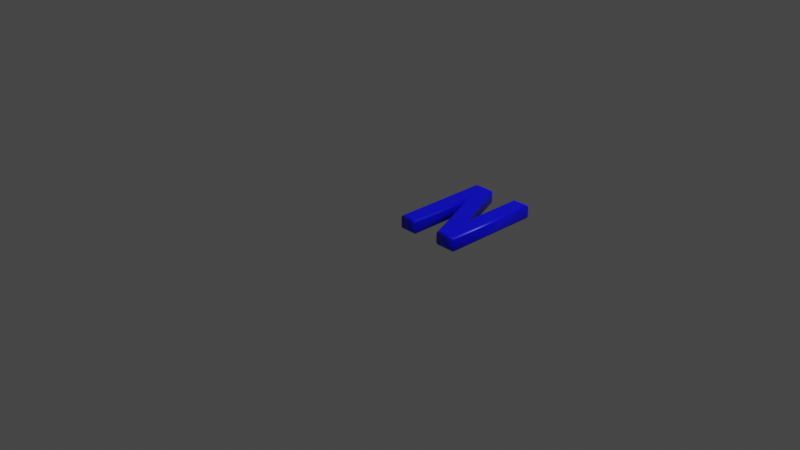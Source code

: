 # Source: 78.blend  (saved by Blender 2.83.19; exported with 4.5.12 LTS)
import bpy
from mathutils import Matrix  # noqa: F401  (used for matrix-valued properties, if any)

bpy.ops.wm.read_factory_settings(use_empty=True)
scene = bpy.context.scene
scene.name = 'Scene'

# ---- collections
col_collection = bpy.data.collections.new('Collection'); scene.collection.children.link(col_collection)

# ---- materials (node trees are filled in below, after node groups)
mat_material = bpy.data.materials.new('Material')
mat_material.alpha_threshold = 0.0
mat_material.use_transparent_shadow = False
mat_material.line_color = (0.0, 0.0, 0.0, 1.0)

# ---- material node trees
mat_material.use_nodes = True; mat_material.node_tree.nodes.clear()
_N = mat_material.node_tree.nodes; _L = mat_material.node_tree.links
n0 = _N.new('ShaderNodeOutputMaterial'); n0.name = 'Material Output'; n0.location = (300, 300)
n1 = _N.new('ShaderNodeBsdfPrincipled'); n1.name = 'Principled BSDF'; n1.location = (10, 300)
n1.distribution = 'GGX'
n1.subsurface_method = 'BURLEY'
n1.inputs[0].default_value = (0.0, 0.0, 1.0, 1.0)
n1.inputs[2].default_value = 0.4
n1.inputs[3].default_value = 1.45
n1.inputs[27].default_value = (0.0, 0.0, 0.0, 1.0)
n1.inputs[28].default_value = 1.0
_L.new(n1.outputs[0], n0.inputs[0])
n0.is_active_output = True

# ---- world
world_world = bpy.data.worlds.new('World'); scene.world = world_world
world_world.use_nodes = True; world_world.node_tree.nodes.clear()
_N = world_world.node_tree.nodes; _L = world_world.node_tree.links
n0 = _N.new('ShaderNodeOutputWorld'); n0.name = 'World Output'; n0.location = (300, 300)
n1 = _N.new('ShaderNodeBackground'); n1.name = 'Background'; n1.location = (10, 300)
n1.inputs[0].default_value = (0.05088, 0.05088, 0.05088, 1.0)
_L.new(n1.outputs[0], n0.inputs[0])
n0.is_active_output = True
world_world.color = (0.05088, 0.05088, 0.05088)
world_world.use_sun_shadow = False
world_world.sun_shadow_jitter_overblur = 0.0

# ---- cameras
cam_camera = bpy.data.cameras.new('Camera')
cam_camera.clip_end = 100.0
cam_camera.ortho_scale = 7.314

# ---- lights
light_light = bpy.data.lights.new('Light', 'POINT')
light_light.transmission_factor = 0.0
light_light.energy = 1000.0
light_light.shadow_soft_size = 0.1
light_light.shadow_maximum_resolution = 0.006
light_light.use_absolute_resolution = True

# ---- meshes
me_78 = bpy.data.meshes.new('78')
me_78.from_pydata([(0.09676, 1.311e-09, 0.08), (0.09676, 1.039, 0.08), (0.275, 1.039, 0.08), (0.6258, 0.1838, 0.08), (0.6258, 1.039, 0.08), (0.7616, 1.039, 0.08), (0.7616, 1.311e-09, 0.08), (0.5834, 1.311e-09, 0.08), (0.2325, 0.8556, 0.08), (0.2325, 1.311e-09, 0.08), (0.09676, -3.577e-10, -0.08), (0.09676, 1.039, -0.08), (0.275, 1.039, -0.08), (0.6258, 0.1838, -0.08), (0.6258, 1.039, -0.08), (0.7616, 1.039, -0.08), (0.7616, -3.577e-10, -0.08), (0.5834, -3.577e-10, -0.08), (0.2325, 0.8556, -0.08), (0.2325, -3.577e-10, -0.08), (0.09676, -3.577e-10, -0.08), (0.08528, -0.01148, -0.07772), (0.07555, -0.02121, -0.07121), (0.06905, -0.02772, -0.06148), (0.06676, -0.03, -0.05), (0.06676, -0.03, 0.05), (0.06905, -0.02772, 0.06148), (0.07555, -0.02121, 0.07121), (0.08528, -0.01148, 0.07772), (0.09676, 1.311e-09, 0.08), (0.09676, 1.039, -0.08), (0.08528, 1.051, -0.07772), (0.07555, 1.061, -0.07121), (0.06905, 1.067, -0.06148), (0.06676, 1.069, -0.05), (0.06676, 1.069, 0.05), (0.06905, 1.067, 0.06148), (0.07555, 1.061, 0.07121), (0.08528, 1.051, 0.07772), (0.09676, 1.039, 0.08), (0.275, 1.039, -0.08), (0.2827, 1.051, -0.07772), (0.2892, 1.061, -0.07121), (0.2936, 1.067, -0.06148), (0.2951, 1.069, -0.05), (0.2951, 1.069, 0.05), (0.2936, 1.067, 0.06148), (0.2892, 1.061, 0.07121), (0.2827, 1.051, 0.07772), (0.275, 1.039, 0.08), (0.6258, 0.1838, -0.08), (0.6143, 0.242, -0.07772), (0.6046, 0.2914, -0.07121), (0.5981, 0.3244, -0.06148), (0.5958, 0.336, -0.05), (0.5958, 0.336, 0.05), (0.5981, 0.3244, 0.06148), (0.6046, 0.2914, 0.07121), (0.6143, 0.242, 0.07772), (0.6258, 0.1838, 0.08), (0.6258, 1.039, -0.08), (0.6143, 1.051, -0.07772), (0.6046, 1.061, -0.07121), (0.5981, 1.067, -0.06148), (0.5958, 1.069, -0.05), (0.5958, 1.069, 0.05), (0.5981, 1.067, 0.06148), (0.6046, 1.061, 0.07121), (0.6143, 1.051, 0.07772), (0.6258, 1.039, 0.08), (0.7616, 1.039, -0.08), (0.7731, 1.051, -0.07772), (0.7828, 1.061, -0.07121), (0.7893, 1.067, -0.06148), (0.7916, 1.069, -0.05), (0.7916, 1.069, 0.05), (0.7893, 1.067, 0.06148), (0.7828, 1.061, 0.07121), (0.7731, 1.051, 0.07772), (0.7616, 1.039, 0.08), (0.7616, -3.577e-10, -0.08), (0.7731, -0.01148, -0.07772), (0.7828, -0.02121, -0.07121), (0.7893, -0.02772, -0.06148), (0.7916, -0.03, -0.05), (0.7916, -0.03, 0.05), (0.7893, -0.02772, 0.06148), (0.7828, -0.02121, 0.07121), (0.7731, -0.01148, 0.07772), (0.7616, 1.311e-09, 0.08), (0.5834, -3.577e-10, -0.08), (0.5757, -0.01148, -0.07772), (0.5691, -0.02121, -0.07121), (0.5648, -0.02772, -0.06148), (0.5632, -0.03, -0.05), (0.5632, -0.03, 0.05), (0.5648, -0.02772, 0.06148), (0.5691, -0.02121, 0.07121), (0.5757, -0.01148, 0.07772), (0.5834, 1.311e-09, 0.08), (0.2325, 0.8556, -0.08), (0.244, 0.7973, -0.07772), (0.2537, 0.7479, -0.07121), (0.2602, 0.7149, -0.06148), (0.2625, 0.7033, -0.05), (0.2625, 0.7033, 0.05), (0.2602, 0.7149, 0.06148), (0.2537, 0.7479, 0.07121), (0.244, 0.7973, 0.07772), (0.2325, 0.8556, 0.08), (0.2325, -3.577e-10, -0.08), (0.244, -0.01148, -0.07772), (0.2537, -0.02121, -0.07121), (0.2602, -0.02772, -0.06148), (0.2625, -0.03, -0.05), (0.2625, -0.03, 0.05), (0.2602, -0.02772, 0.06148), (0.2537, -0.02121, 0.07121), (0.244, -0.01148, 0.07772), (0.2325, 1.311e-09, 0.08)], [], [(0, 8, 1), (8, 2, 1), (8, 3, 2), (3, 5, 4), (3, 6, 5), (0, 9, 8), (7, 3, 8), (7, 6, 3), (18, 10, 11), (12, 18, 11), (13, 18, 12), (15, 13, 14), (16, 13, 15), (19, 10, 18), (13, 17, 18), (16, 17, 13), (21, 31, 30, 20), (22, 32, 31, 21), (23, 33, 32, 22), (24, 34, 33, 23), (25, 35, 34, 24), (26, 36, 35, 25), (27, 37, 36, 26), (28, 38, 37, 27), (29, 39, 38, 28), (31, 41, 40, 30), (32, 42, 41, 31), (33, 43, 42, 32), (34, 44, 43, 33), (35, 45, 44, 34), (36, 46, 45, 35), (37, 47, 46, 36), (38, 48, 47, 37), (39, 49, 48, 38), (41, 51, 50, 40), (42, 52, 51, 41), (43, 53, 52, 42), (44, 54, 53, 43), (45, 55, 54, 44), (46, 56, 55, 45), (47, 57, 56, 46), (48, 58, 57, 47), (49, 59, 58, 48), (51, 61, 60, 50), (52, 62, 61, 51), (53, 63, 62, 52), (54, 64, 63, 53), (55, 65, 64, 54), (56, 66, 65, 55), (57, 67, 66, 56), (58, 68, 67, 57), (59, 69, 68, 58), (61, 71, 70, 60), (62, 72, 71, 61), (63, 73, 72, 62), (64, 74, 73, 63), (65, 75, 74, 64), (66, 76, 75, 65), (67, 77, 76, 66), (68, 78, 77, 67), (69, 79, 78, 68), (71, 81, 80, 70), (72, 82, 81, 71), (73, 83, 82, 72), (74, 84, 83, 73), (75, 85, 84, 74), (76, 86, 85, 75), (77, 87, 86, 76), (78, 88, 87, 77), (79, 89, 88, 78), (81, 91, 90, 80), (82, 92, 91, 81), (83, 93, 92, 82), (84, 94, 93, 83), (85, 95, 94, 84), (86, 96, 95, 85), (87, 97, 96, 86), (88, 98, 97, 87), (89, 99, 98, 88), (91, 101, 100, 90), (92, 102, 101, 91), (93, 103, 102, 92), (94, 104, 103, 93), (95, 105, 104, 94), (96, 106, 105, 95), (97, 107, 106, 96), (98, 108, 107, 97), (99, 109, 108, 98), (101, 111, 110, 100), (102, 112, 111, 101), (103, 113, 112, 102), (104, 114, 113, 103), (105, 115, 114, 104), (106, 116, 115, 105), (107, 117, 116, 106), (108, 118, 117, 107), (109, 119, 118, 108), (111, 21, 20, 110), (112, 22, 21, 111), (113, 23, 22, 112), (114, 24, 23, 113), (115, 25, 24, 114), (116, 26, 25, 115), (117, 27, 26, 116), (118, 28, 27, 117), (119, 29, 28, 118)])
me_78.polygons.foreach_set('use_smooth', [0, 0, 0, 0, 0, 0, 0, 0, 0, 0, 0, 0, 0, 0, 0, 0, 1, 1, 1, 1, 1, 1, 1, 1, 1, 1, 1, 1, 1, 1, 1, 1, 1, 1, 1, 1, 1, 1, 1, 1, 1, 1, 1, 1, 1, 1, 1, 1, 1, 1, 1, 1, 1, 1, 1, 1, 1, 1, 1, 1, 1, 1, 1, 1, 1, 1, 1, 1, 1, 1, 1, 1, 1, 1, 1, 1, 1, 1, 1, 1, 1, 1, 1, 1, 1, 1, 1, 1, 1, 1, 1, 1, 1, 1, 1, 1, 1, 1, 1, 1, 1, 1, 1, 1, 1, 1])
_uv = me_78.uv_layers.new(name='UVMap')
_uv.uv.foreach_set('vector', [0.9999, 0.0001387, 0.6206, 0.06032, 0.5391, 0.0001387, 0.6206, 0.06032, 0.5391, 0.07914, 0.5391, 0.0001387, 0.6206, 0.06032, 0.9184, 0.2347, 0.5391, 0.07914, 0.9184, 0.2347, 0.5391, 0.2949, 0.5391, 0.2347, 0.9184, 0.2347, 0.9999, 0.2949, 0.5391, 0.2949, 0.9999, 0.0001387, 0.9999, 0.06032, 0.6206, 0.06032, 0.9999, 0.2159, 0.9184, 0.2347, 0.6206, 0.06032, 0.9999, 0.2159, 0.9999, 0.2949, 0.9184, 0.2347, 0.6206, 0.5297, 0.9999, 0.5899, 0.5391, 0.5899, 0.5391, 0.5109, 0.6206, 0.5297, 0.5391, 0.5899, 0.9184, 0.3553, 0.6206, 0.5297, 0.5391, 0.5109, 0.5391, 0.2951, 0.9184, 0.3553, 0.5391, 0.3553, 0.9999, 0.2951, 0.9184, 0.3553, 0.5391, 0.2951, 0.9999, 0.5297, 0.9999, 0.5899, 0.6206, 0.5297, 0.9184, 0.3553, 0.9999, 0.3741, 0.6206, 0.5297, 0.9999, 0.2951, 0.9999, 0.3741, 0.9184, 0.3553, 0.5304, 0.6452, 0.482, 0.03906, 0.4848, 0.03598, 0.5388, 0.6465, 0.5223, 0.6444, 0.4791, 0.04134, 0.482, 0.03906, 0.5304, 0.6452, 0.5141, 0.6443, 0.4761, 0.04292, 0.4791, 0.04134, 0.5223, 0.6444, 0.5061, 0.6445, 0.4729, 0.04365, 0.4761, 0.04292, 0.5141, 0.6443, 0.4723, 0.6456, 0.4748, 0.06089, 0.4729, 0.04365, 0.5061, 0.6445, 0.4856, 0.633, 0.4916, 0.07212, 0.4748, 0.06089, 0.4723, 0.6456, 0.4992, 0.6187, 0.5079, 0.08439, 0.4916, 0.07212, 0.4856, 0.633, 0.5123, 0.6031, 0.5236, 0.09756, 0.5079, 0.08439, 0.4992, 0.6187, 0.5254, 0.5859, 0.5388, 0.1116, 0.5236, 0.09756, 0.5123, 0.6031, 0.482, 0.03906, 0.5278, 0.165, 0.5241, 0.165, 0.4848, 0.03598, 0.4791, 0.04134, 0.5315, 0.1651, 0.5278, 0.165, 0.482, 0.03906, 0.4761, 0.04292, 0.5351, 0.1654, 0.5315, 0.1651, 0.4791, 0.04134, 0.4729, 0.04365, 0.5361, 0.1665, 0.5351, 0.1654, 0.4761, 0.04292, 0.4748, 0.06089, 0.5285, 0.0001387, 0.5361, 0.1665, 0.4729, 0.04365, 0.4916, 0.07212, 0.5222, 0.01749, 0.5285, 0.0001387, 0.4748, 0.06089, 0.5079, 0.08439, 0.5144, 0.03802, 0.5222, 0.01749, 0.4916, 0.07212, 0.5236, 0.09756, 0.5072, 0.0589, 0.5144, 0.03802, 0.5079, 0.08439, 0.5388, 0.1116, 0.5011, 0.08064, 0.5072, 0.0589, 0.5236, 0.09756, 0.5278, 0.165, 0.1172, 0.1849, 0.1102, 0.1778, 0.5241, 0.165, 0.5315, 0.1651, 0.1252, 0.1932, 0.1172, 0.1849, 0.5278, 0.165, 0.5351, 0.1654, 0.1333, 0.202, 0.1252, 0.1932, 0.5315, 0.1651, 0.5361, 0.1665, 0.1412, 0.2111, 0.1333, 0.202, 0.5351, 0.1654, 0.5285, 0.0001387, 0.2759, 0.3767, 0.1412, 0.2111, 0.5361, 0.1665, 0.5222, 0.01749, 0.2554, 0.401, 0.2759, 0.3767, 0.5285, 0.0001387, 0.5144, 0.03802, 0.2338, 0.4249, 0.2554, 0.401, 0.5222, 0.01749, 0.5072, 0.0589, 0.2115, 0.448, 0.2338, 0.4249, 0.5144, 0.03802, 0.5011, 0.08064, 0.1882, 0.4683, 0.2115, 0.448, 0.5072, 0.0589, 0.1172, 0.1849, 0.1002, 0.4427, 0.103, 0.4405, 0.1102, 0.1778, 0.1252, 0.1932, 0.09788, 0.445, 0.1002, 0.4427, 0.1172, 0.1849, 0.1333, 0.202, 0.09584, 0.4474, 0.09788, 0.445, 0.1252, 0.1932, 0.1412, 0.2111, 0.09604, 0.4485, 0.09584, 0.4474, 0.1333, 0.202, 0.2759, 0.3767, 0.01508, 0.399, 0.09604, 0.4485, 0.1412, 0.2111, 0.2554, 0.401, 0.02699, 0.3952, 0.01508, 0.399, 0.2759, 0.3767, 0.2338, 0.4249, 0.03901, 0.3915, 0.02699, 0.3952, 0.2554, 0.401, 0.2115, 0.448, 0.05077, 0.3888, 0.03901, 0.3915, 0.2338, 0.4249, 0.1882, 0.4683, 0.06285, 0.3886, 0.05077, 0.3888, 0.2115, 0.448, 0.1002, 0.4427, 0.06388, 0.3573, 0.06426, 0.3545, 0.103, 0.4405, 0.09788, 0.445, 0.06354, 0.3593, 0.06388, 0.3573, 0.1002, 0.4427, 0.09584, 0.4474, 0.06325, 0.3609, 0.06354, 0.3593, 0.09788, 0.445, 0.09604, 0.4485, 0.06293, 0.3619, 0.06325, 0.3609, 0.09584, 0.4474, 0.01508, 0.399, 0.0606, 0.3676, 0.06293, 0.3619, 0.09604, 0.4485, 0.02699, 0.3952, 0.05616, 0.3738, 0.0606, 0.3676, 0.01508, 0.399, 0.03901, 0.3915, 0.0525, 0.3802, 0.05616, 0.3738, 0.02699, 0.3952, 0.05077, 0.3888, 0.04923, 0.3866, 0.0525, 0.3802, 0.03901, 0.3915, 0.06285, 0.3886, 0.04667, 0.3933, 0.04923, 0.3866, 0.05077, 0.3888, 0.06388, 0.3573, 0.02902, 0.5989, 0.02866, 0.6011, 0.06426, 0.3545, 0.06354, 0.3593, 0.02928, 0.597, 0.02902, 0.5989, 0.06388, 0.3573, 0.06325, 0.3609, 0.02944, 0.5957, 0.02928, 0.597, 0.06354, 0.3593, 0.06293, 0.3619, 0.02955, 0.5947, 0.02944, 0.5957, 0.06325, 0.3609, 0.0606, 0.3676, 0.02575, 0.5842, 0.02955, 0.5947, 0.06293, 0.3619, 0.05616, 0.3738, 0.02037, 0.5792, 0.02575, 0.5842, 0.0606, 0.3676, 0.0525, 0.3802, 0.01553, 0.5743, 0.02037, 0.5792, 0.05616, 0.3738, 0.04923, 0.3866, 0.01091, 0.5692, 0.01553, 0.5743, 0.0525, 0.3802, 0.04667, 0.3933, 0.006552, 0.564, 0.01091, 0.5692, 0.04923, 0.3866, 0.02902, 0.5989, 0.06295, 0.4923, 0.06544, 0.4932, 0.02866, 0.6011, 0.02928, 0.597, 0.06072, 0.4912, 0.06295, 0.4923, 0.02902, 0.5989, 0.02944, 0.5957, 0.05862, 0.49, 0.06072, 0.4912, 0.02928, 0.597, 0.02955, 0.5947, 0.05859, 0.4892, 0.05862, 0.49, 0.02944, 0.5957, 0.02575, 0.5842, 0.0001387, 0.5572, 0.05859, 0.4892, 0.02955, 0.5947, 0.02037, 0.5792, 0.003937, 0.564, 0.0001387, 0.5572, 0.02575, 0.5842, 0.01553, 0.5743, 0.00869, 0.5698, 0.003937, 0.564, 0.02037, 0.5792, 0.01091, 0.5692, 0.01346, 0.5751, 0.00869, 0.5698, 0.01553, 0.5743, 0.006552, 0.564, 0.01826, 0.5798, 0.01346, 0.5751, 0.01091, 0.5692, 0.06295, 0.4923, 0.1944, 0.7372, 0.1897, 0.7454, 0.06544, 0.4932, 0.06072, 0.4912, 0.1997, 0.7278, 0.1944, 0.7372, 0.06295, 0.4923, 0.05862, 0.49, 0.2053, 0.7179, 0.1997, 0.7278, 0.06072, 0.4912, 0.05859, 0.4892, 0.2109, 0.7081, 0.2053, 0.7179, 0.05862, 0.49, 0.0001387, 0.5572, 0.2539, 0.5273, 0.2109, 0.7081, 0.05859, 0.4892, 0.003937, 0.564, 0.2402, 0.5114, 0.2539, 0.5273, 0.0001387, 0.5572, 0.00869, 0.5698, 0.2264, 0.4961, 0.2402, 0.5114, 0.003937, 0.564, 0.01346, 0.5751, 0.2121, 0.4814, 0.2264, 0.4961, 0.00869, 0.5698, 0.01826, 0.5798, 0.1974, 0.4691, 0.2121, 0.4814, 0.01346, 0.5751, 0.1944, 0.7372, 0.5356, 0.7035, 0.5384, 0.705, 0.1897, 0.7454, 0.1997, 0.7278, 0.5335, 0.7026, 0.5356, 0.7035, 0.1944, 0.7372, 0.2053, 0.7179, 0.5319, 0.702, 0.5335, 0.7026, 0.1997, 0.7278, 0.2109, 0.7081, 0.5327, 0.7019, 0.5319, 0.702, 0.2053, 0.7179, 0.2539, 0.5273, 0.4545, 0.7833, 0.5327, 0.7019, 0.2109, 0.7081, 0.2402, 0.5114, 0.453, 0.755, 0.4545, 0.7833, 0.2539, 0.5273, 0.2264, 0.4961, 0.4484, 0.7227, 0.453, 0.755, 0.2402, 0.5114, 0.2121, 0.4814, 0.4474, 0.6967, 0.4484, 0.7227, 0.2264, 0.4961, 0.1974, 0.4691, 0.4455, 0.6643, 0.4474, 0.6967, 0.2121, 0.4814, 0.5356, 0.7035, 0.5304, 0.6452, 0.5388, 0.6465, 0.5384, 0.705, 0.5335, 0.7026, 0.5223, 0.6444, 0.5304, 0.6452, 0.5356, 0.7035, 0.5319, 0.702, 0.5141, 0.6443, 0.5223, 0.6444, 0.5335, 0.7026, 0.5327, 0.7019, 0.5061, 0.6445, 0.5141, 0.6443, 0.5319, 0.702, 0.4545, 0.7833, 0.4723, 0.6456, 0.5061, 0.6445, 0.5327, 0.7019, 0.453, 0.755, 0.4856, 0.633, 0.4723, 0.6456, 0.4545, 0.7833, 0.4484, 0.7227, 0.4992, 0.6187, 0.4856, 0.633, 0.453, 0.755, 0.4474, 0.6967, 0.5123, 0.6031, 0.4992, 0.6187, 0.4484, 0.7227, 0.4455, 0.6643, 0.5254, 0.5859, 0.5123, 0.6031, 0.4474, 0.6967])
me_78.materials.append(mat_material)
me_78.use_remesh_fix_poles = True
me_78.use_remesh_preserve_attributes = False
me_78.use_mirror_vertex_groups = False
me_78.update()

# ---- objects
ob_light = bpy.data.objects.new('Light', light_light)
ob_camera = bpy.data.objects.new('Camera', cam_camera)
ob_78 = bpy.data.objects.new('78', me_78)

# ---- transforms, parenting, visibility, modifiers, constraints
ob_light.location = (4.076, 1.005, 5.904)
ob_light.rotation_euler = (0.6503, 0.05522, 1.866)
ob_light.lock_rotations_4d = False
ob_light.empty_display_type = 'ARROWS'
ob_light.color = (0.0, 0.0, 0.0, 0.0)
ob_light.lineart.crease_threshold = 0.0
ob_camera.location = (7.359, -6.926, 4.958)
ob_camera.rotation_euler = (1.109, 0.0, 0.8149)
ob_camera.lock_rotations_4d = False
ob_camera.empty_display_type = 'ARROWS'
ob_camera.color = (0.0, 0.0, 0.0, 0.0)
ob_camera.display_type = 'WIRE'
ob_camera.lineart.crease_threshold = 0.0
ob_78.location = (0.0, 0.0, 0.0)
ob_78.lineart.crease_threshold = 0.0

# ---- collection membership
col_collection.objects.link(ob_light)
col_collection.objects.link(ob_camera)
col_collection.objects.link(ob_78)

# ---- scene / render settings (as saved in the file)
scene.camera = ob_camera
scene.frame_start = 1; scene.frame_end = 250; scene.frame_set(1)
scene.render.engine = 'BLENDER_EEVEE_NEXT'
scene.cycles.use_denoising = False
scene.cycles.samples = 128
scene.cycles.sampling_pattern = 'TABULATED_SOBOL'
scene.cycles.use_adaptive_sampling = False
scene.cycles.use_light_tree = False
scene.view_settings.view_transform = 'Filmic'
bpy.context.view_layer.update()

